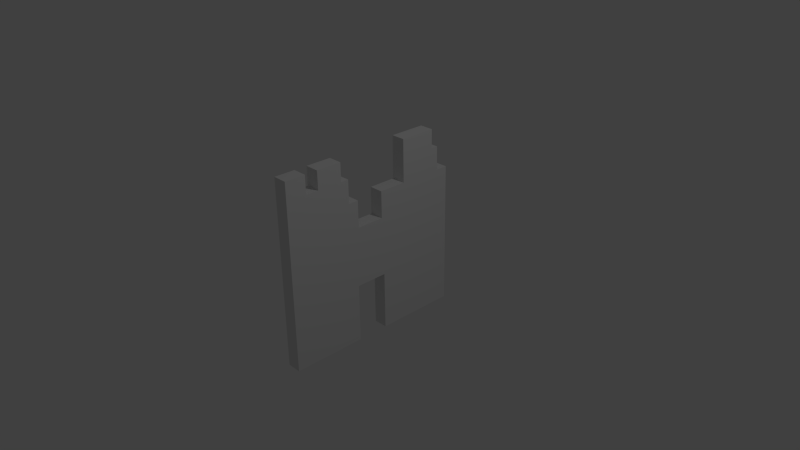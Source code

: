 # Source: wall1.blend  (saved by Blender 2.65.0; exported with 4.5.12 LTS)
import bpy
from mathutils import Matrix  # noqa: F401  (used for matrix-valued properties, if any)

bpy.ops.wm.read_factory_settings(use_empty=True)
scene = bpy.context.scene
scene.name = 'Scene'

# ---- collections
col_collection_1 = bpy.data.collections.new('Collection 1'); scene.collection.children.link(col_collection_1)

# ---- materials (node trees are filled in below, after node groups)
mat_material = bpy.data.materials.new('Material')
mat_material.alpha_threshold = 0.0
mat_material.use_transparent_shadow = False
mat_material.roughness = 0.5
mat_material.line_color = (0.0, 0.0, 0.0, 1.0)

# ---- material node trees

# ---- world
world_world = bpy.data.worlds.new('World'); scene.world = world_world
world_world.color = (0.05088, 0.05088, 0.05088)
world_world.use_sun_shadow = False
world_world.sun_shadow_jitter_overblur = 0.0
world_world.cycles.sampling_method = 'MANUAL'
world_world.cycles.sample_map_resolution = 256

# ---- cameras
cam_camera = bpy.data.cameras.new('Camera')
cam_camera.clip_end = 100.0
cam_camera.lens = 35.0
cam_camera.sensor_width = 32.0
cam_camera.sensor_height = 18.0
cam_camera.ortho_scale = 7.314
cam_camera.dof.focus_distance = 0.0
cam_camera.dof.aperture_fstop = 128.0

# ---- lights
light_lamp = bpy.data.lights.new('Lamp', 'POINT')
light_lamp.transmission_factor = 0.0
light_lamp.cutoff_distance = 30.0
light_lamp.energy = 100.0
light_lamp.shadow_buffer_clip_start = 1.001
light_lamp.shadow_soft_size = 0.1
light_lamp.shadow_maximum_resolution = 0.006
light_lamp.use_absolute_resolution = True
light_lamp.cycles.use_multiple_importance_sampling = False

# ---- meshes
me_plane = bpy.data.meshes.new('Plane')
me_plane.from_pydata([(1.197, -0.9983, -0.01628), (-0.4502, -0.9983, -0.01628), (1.197, 1.334, -0.01628), (-0.4502, 1.334, -0.01628), (1.197, -0.3612, -0.01628), (1.197, -0.2525, -0.01628), (1.197, 0.1919, -0.01628), (1.197, 0.5565, -0.01628), (1.197, 1.164, -0.01628), (-0.4502, 1.164, -0.01628), (-0.4502, 0.5565, -0.01628), (-0.4502, 0.1678, -0.01628), (-0.4502, -0.2209, -0.01628), (-0.4502, -0.3612, -0.01628), (1.197, -1.284, -0.01628), (-0.4502, -1.284, -0.01628), (-0.8249, -0.9983, -0.01628), (-0.8249, 1.334, -0.01628), (-1.42, 0.5565, -0.2128), (-0.8249, 0.5565, -0.01628), (-0.8249, 0.1678, -0.01628), (-0.8249, -0.2209, -0.01628), (-1.42, 1.065, -0.2128), (-0.8249, -1.284, -0.01628), (-0.8249, 1.065, -0.2128), (0.3786, 1.065, -0.2128), (-1.155, 1.065, -0.2128), (-0.4502, 1.065, -0.2128), (1.197, 1.065, -0.2128), (-1.155, 0.5565, -0.2128), (-0.8249, 1.164, -0.2128), (-1.404, -0.9983, -0.2128), (-1.404, -1.284, -0.2128), (-1.404, -0.8212, -0.2128), (-1.404, -0.4694, -0.2128), (-0.8249, -0.8212, -0.2128), (-1.148, -0.8212, -0.2128), (0.3786, -0.8212, -0.2128), (1.197, -0.8212, -0.2128), (-0.4502, -0.8212, -0.2128), (-0.8249, -0.4694, -0.2128), (-1.148, -0.4694, -0.2128), (0.3786, -0.4694, -0.2128), (-1.155, 1.164, -0.01628), (1.197, -0.4694, -0.2128), (-0.4502, -0.4694, -0.2128), (-1.148, -0.3612, -0.2128), (-1.148, -0.9983, -0.2128), (0.3786, -0.9983, -0.01628), (0.3786, 1.334, -0.01628), (0.3786, -0.3612, -0.01628), (0.3786, -0.2525, -0.01628), (0.3786, 0.1919, -0.01628), (0.3786, 0.5565, -0.01628), (0.3786, 1.164, -0.01628), (0.3786, -1.284, -0.01628), (-1.148, -1.284, -0.2128), (-0.8249, -0.3612, -0.2128), (0.3786, -1.284, -0.2128), (0.3786, 1.164, -0.2128), (0.3786, 0.5565, -0.2128), (0.3786, 0.1919, -0.2128), (0.3786, -0.2525, -0.2128), (0.3786, -0.3612, -0.2128), (0.3786, 1.334, -0.2128), (-0.8249, -0.3612, -0.01628), (-1.148, -1.284, -0.01628), (-1.148, -0.9983, -0.01628), (-1.148, -0.3612, -0.01628), (0.3786, -0.9983, -0.2128), (-0.4502, -0.4694, -0.01628), (1.197, -0.4694, -0.01628), (0.3786, -0.4694, -0.01628), (-1.148, -0.4694, -0.01628), (-0.8249, -0.4694, -0.01628), (-1.155, 1.164, -0.2128), (-0.8249, -1.284, -0.2128), (-0.8249, -0.2209, -0.2128), (-0.8249, 0.1678, -0.2128), (-0.8249, 0.5565, -0.2128), (-0.4502, -0.8212, -0.01628), (1.197, -0.8212, -0.01628), (0.3786, -0.8212, -0.01628), (-1.148, -0.8212, -0.01628), (-0.8249, -0.8212, -0.01628), (-0.8249, 1.334, -0.2128), (-0.8249, -0.9983, -0.2128), (-0.4502, -1.284, -0.2128), (1.197, -1.284, -0.2128), (-0.4502, -0.3612, -0.2128), (-1.404, -0.4694, -0.01628), (-0.4502, -0.2209, -0.2128), (-1.404, -0.8212, -0.01628), (-0.4502, 0.1678, -0.2128), (-0.4502, 0.5565, -0.2128), (-1.404, -1.284, -0.01628), (-1.404, -0.9983, -0.01628), (-0.4502, 1.164, -0.2128), (-0.8249, 1.164, -0.01628), (-1.155, 0.5565, -0.01628), (1.197, 1.164, -0.2128), (1.197, 0.5565, -0.2128), (1.197, 1.065, -0.01628), (-0.4502, 1.065, -0.01628), (1.197, 0.1919, -0.2128), (1.197, -0.2525, -0.2128), (-1.155, 1.065, -0.01628), (0.3786, 1.065, -0.01628), (1.197, -0.3612, -0.2128), (-0.4502, 1.334, -0.2128), (1.197, 1.334, -0.2128), (-0.8249, 1.065, -0.01628), (-0.4502, -0.9983, -0.2128), (-1.42, 1.065, -0.01628), (-1.42, 0.5565, -0.01628), (1.197, -0.9983, -0.2128)], [], [(54, 8, 2, 49), (72, 71, 4, 50), (50, 4, 5, 51), (52, 6, 7, 53), (107, 102, 8, 54), (48, 1, 15, 55), (15, 1, 16, 23), (98, 43, 106, 111), (11, 10, 19, 20), (95, 96, 31, 32), (113, 106, 26, 22), (12, 11, 93, 91), (21, 12, 91, 77), (83, 92, 33, 36), (68, 65, 57, 46), (73, 68, 46, 41), (7, 6, 104, 101), (3, 49, 64, 109), (19, 99, 29, 79), (10, 53, 107, 103), (11, 20, 78, 93), (17, 3, 109, 85), (81, 0, 115, 38), (4, 71, 44, 108), (71, 81, 38, 44), (20, 19, 79, 78), (43, 98, 30, 75), (51, 5, 105, 62), (53, 7, 102, 107), (99, 114, 18, 29), (90, 73, 41, 34), (98, 17, 85, 30), (102, 7, 101, 28), (16, 67, 66, 23), (2, 8, 100, 110), (65, 21, 77, 57), (0, 14, 88, 115), (9, 54, 49, 3), (70, 72, 50, 13), (13, 50, 51, 12), (12, 51, 52, 11), (11, 52, 53, 10), (103, 107, 54, 9), (0, 48, 55, 14), (114, 113, 22, 18), (49, 2, 110, 64), (52, 51, 62, 61), (5, 4, 108, 105), (23, 66, 56, 76), (92, 90, 34, 33), (55, 15, 87, 58), (8, 102, 28, 100), (96, 67, 47, 31), (6, 52, 61, 104), (97, 27, 24, 30), (27, 94, 79, 24), (80, 84, 16, 1), (97, 30, 85, 109), (84, 83, 67, 16), (13, 12, 21, 65), (26, 29, 18, 22), (24, 79, 29, 26), (82, 81, 71, 72), (80, 82, 72, 70), (13, 65, 74, 70), (65, 68, 73, 74), (47, 56, 32, 31), (41, 36, 33, 34), (112, 39, 37, 69), (69, 37, 38, 115), (70, 74, 84, 80), (74, 73, 83, 84), (48, 0, 81, 82), (1, 48, 82, 80), (40, 35, 36, 41), (45, 39, 35, 40), (57, 40, 41, 46), (89, 45, 40, 57), (39, 45, 42, 37), (37, 42, 44, 38), (73, 90, 92, 83), (89, 57, 77, 91), (35, 86, 47, 36), (39, 112, 86, 35), (115, 88, 58, 69), (27, 97, 59, 25), (93, 94, 60, 61), (67, 96, 95, 66), (111, 106, 99, 19), (91, 93, 61, 62), (89, 91, 62, 63), (106, 113, 114, 99), (9, 3, 17, 98), (45, 89, 63, 42), (97, 109, 64, 59), (86, 76, 56, 47), (60, 25, 28, 101), (94, 27, 25, 60), (93, 78, 79, 94), (103, 111, 19, 10), (30, 24, 26, 75), (87, 76, 86, 112), (9, 98, 111, 103), (69, 58, 87, 112), (25, 59, 100, 28), (61, 60, 101, 104), (63, 62, 105, 108), (42, 63, 108, 44), (59, 64, 110, 100), (14, 55, 58, 88), (106, 43, 75, 26), (66, 95, 32, 56), (15, 23, 76, 87), (67, 83, 36, 47)])
_uv = me_plane.uv_layers.new(name='UVMap')
_uv.uv.foreach_set('vector', [1.604, 0.03898, 1.605, -0.7363, 1.765, -0.736, 1.764, 0.03909, 0.04758, 0.03415, 0.05058, -0.743, 0.1533, -0.7426, 0.1506, 0.0345, 0.1506, 0.0345, 0.1533, -0.7426, 0.2864, -0.7421, 0.2836, 0.03496, 0.6516, 0.03631, 0.6543, -0.7386, 1.022, -0.7373, 1.02, 0.03754, 1.502, 0.03949, 1.503, -0.7359, 1.605, -0.7363, 1.604, 0.03898, -0.4539, 0.032, -0.4567, 0.8175, -0.7277, 0.8165, -0.7249, 0.03101, -0.7277, 0.8165, -0.4567, 0.8175, -0.458, 1.173, -0.729, 1.172, 1.602, 1.182, 1.601, 1.5, 1.506, 1.5, 1.506, 1.182, 0.6487, 0.8211, 1.019, 0.822, 1.018, 1.18, 0.647, 1.179, 0.3437, 0.379, 0.3486, 0.3768, 0.3497, 0.3803, 0.3457, 0.3813, 0.4214, 0.4016, 0.4248, 0.4119, 0.4171, 0.4122, 0.4171, 0.4059, 0.3694, 0.3967, 0.3718, 0.4055, 0.3672, 0.4084, 0.3648, 0.3976, 0.368, 0.3885, 0.3694, 0.3967, 0.3648, 0.3976, 0.3641, 0.3893, 0.3564, 0.3753, 0.3591, 0.374, 0.3599, 0.3761, 0.3574, 0.3787, 0.3665, 0.3794, 0.3674, 0.3856, 0.3631, 0.3861, 0.3633, 0.3801, 0.366, 0.3776, 0.3665, 0.3794, 0.3633, 0.3801, 0.363, 0.3787, 0.362, 0.459, 0.3567, 0.4503, 0.3605, 0.4489, 0.3658, 0.4555, 0.4152, 0.4439, 0.4032, 0.4583, 0.4, 0.4547, 0.4108, 0.4415, 0.3858, 0.4119, 0.4006, 0.4024, 0.4033, 0.4079, 0.3866, 0.4182, 1.019, 0.822, 1.02, 0.03754, 1.502, 0.03949, 1.503, 0.8191, 0.3718, 0.4055, 0.3777, 0.4103, 0.3758, 0.4144, 0.3672, 0.4084, 0.4207, 0.4336, 0.4152, 0.4439, 0.4108, 0.4415, 0.415, 0.4321, 0.3323, 0.4252, 0.3302, 0.4212, 0.3338, 0.4193, 0.3362, 0.4228, 0.3401, 0.4336, 0.3378, 0.4317, 0.3409, 0.4278, 0.343, 0.4298, 0.3378, 0.4317, 0.3323, 0.4252, 0.3362, 0.4228, 0.3409, 0.4278, 0.3777, 0.4103, 0.3858, 0.4119, 0.3866, 0.4182, 0.3758, 0.4144, 0.4248, 0.4159, 0.4221, 0.428, 0.415, 0.4263, 0.4176, 0.4161, 0.3559, 0.4323, 0.3438, 0.4353, 0.3451, 0.4319, 0.3568, 0.4288, 1.02, 0.03754, 1.022, -0.7373, 1.503, -0.7359, 1.502, 0.03949, 0.4006, 0.4024, 0.408, 0.399, 0.4092, 0.4038, 0.4033, 0.4079, 0.3636, 0.374, 0.366, 0.3776, 0.363, 0.3787, 0.3624, 0.3762, 0.4221, 0.428, 0.4207, 0.4336, 0.415, 0.4321, 0.415, 0.4263, 0.3742, 0.4698, 0.362, 0.459, 0.3658, 0.4555, 0.3769, 0.4631, -0.458, 1.173, -0.4591, 1.48, -0.7302, 1.479, -0.729, 1.172, 0.3855, 0.4726, 0.378, 0.4716, 0.3804, 0.4647, 0.3849, 0.4666, 0.3674, 0.3856, 0.368, 0.3885, 0.3641, 0.3893, 0.3631, 0.3861, 0.3302, 0.4212, 0.3285, 0.4156, 0.3312, 0.4148, 0.3338, 0.4193, 1.602, 0.8188, 1.604, 0.03898, 1.764, 0.03909, 1.764, 0.8193, 0.04468, 0.8189, 0.04758, 0.03415, 0.1506, 0.0345, 0.1477, 0.8192, 0.1477, 0.8192, 0.1506, 0.0345, 0.2836, 0.03496, 0.2807, 0.8197, 0.2807, 0.8197, 0.2836, 0.03496, 0.6516, 0.03631, 0.6487, 0.8211, 0.6487, 0.8211, 0.6516, 0.03631, 1.02, 0.03754, 1.019, 0.822, 1.503, 0.8191, 1.502, 0.03949, 1.604, 0.03898, 1.602, 0.8188, -0.4511, -0.7447, -0.4539, 0.032, -0.7249, 0.03101, -0.7222, -0.7456, 0.408, 0.399, 0.4214, 0.4016, 0.4171, 0.4059, 0.4092, 0.4038, 0.4032, 0.4583, 0.3855, 0.4726, 0.3849, 0.4666, 0.4, 0.4547, 0.3595, 0.4354, 0.3559, 0.4323, 0.3568, 0.4288, 0.3642, 0.4337, 0.3438, 0.4353, 0.3401, 0.4336, 0.343, 0.4298, 0.3451, 0.4319, 0.338, 0.3877, 0.3409, 0.3825, 0.3438, 0.3843, 0.3414, 0.3895, 0.3591, 0.374, 0.3636, 0.374, 0.3624, 0.3762, 0.3599, 0.3761, 0.33, 0.4057, 0.3341, 0.3954, 0.3368, 0.397, 0.3325, 0.4064, 0.378, 0.4716, 0.3742, 0.4698, 0.3769, 0.4631, 0.3804, 0.4647, 0.3486, 0.3768, 0.3532, 0.3756, 0.3539, 0.3788, 0.3497, 0.3803, 0.3567, 0.4503, 0.3595, 0.4354, 0.3642, 0.4337, 0.3605, 0.4489, 1.594, 0.8237, 1.494, 0.8245, 1.498, 1.19, 1.595, 1.19, 1.494, 0.8245, 1.005, 0.8294, 1.005, 1.191, 1.498, 1.19, -0.2888, 0.818, -0.29, 1.173, -0.458, 1.173, -0.4567, 0.8175, 1.594, 0.8237, 1.595, 1.19, 1.76, 1.188, 1.756, 0.8236, -0.29, 1.173, -0.2911, 1.48, -0.4591, 1.48, -0.458, 1.173, 0.1477, 0.8192, 0.2807, 0.8197, 0.2796, 1.175, 0.1464, 1.175, 1.499, 1.511, 1.005, 1.511, 1.005, 1.769, 1.499, 1.769, 1.498, 1.19, 1.005, 1.191, 1.005, 1.511, 1.499, 1.511, -0.286, 0.03265, -0.2831, -0.7441, 0.05058, -0.743, 0.04758, 0.03415, -0.2888, 0.818, -0.286, 0.03265, 0.04758, 0.03415, 0.04468, 0.8189, 0.1477, 0.8192, 0.1464, 1.175, 0.04371, 1.175, 0.04468, 0.8189, 0.1464, 1.175, 0.1453, 1.482, 0.04265, 1.482, 0.04371, 1.175, -0.4829, 1.499, -0.7564, 1.499, -0.7563, 1.743, -0.4828, 1.743, 0.02324, 1.499, -0.3135, 1.499, -0.3134, 1.743, 0.02336, 1.743, -0.4833, 0.831, -0.314, 0.8308, -0.3144, 0.03857, -0.4838, 0.03863, -0.4838, 0.03863, -0.3144, 0.03857, -0.3147, -0.745, -0.4842, -0.7449, 0.04468, 0.8189, 0.04371, 1.175, -0.29, 1.173, -0.2888, 0.818, 0.04371, 1.175, 0.04265, 1.482, -0.2911, 1.48, -0.29, 1.173, -0.4539, 0.032, -0.4511, -0.7447, -0.2831, -0.7441, -0.286, 0.03265, -0.4567, 0.8175, -0.4539, 0.032, -0.286, 0.03265, -0.2888, 0.818, 0.02302, 1.189, -0.3137, 1.189, -0.3135, 1.499, 0.02324, 1.499, 0.0225, 0.8303, -0.314, 0.8308, -0.3137, 1.189, 0.02302, 1.189, 0.1266, 1.189, 0.02302, 1.189, 0.02324, 1.499, 0.1268, 1.499, 0.1264, 0.8302, 0.0225, 0.8303, 0.02302, 1.189, 0.1266, 1.189, -0.314, 0.8308, 0.0225, 0.8303, 0.02214, 0.03869, -0.3144, 0.03857, -0.3144, 0.03857, 0.02214, 0.03869, 0.0219, -0.7453, -0.3147, -0.745, 0.04265, 1.482, 0.04175, 1.724, -0.292, 1.723, -0.2911, 1.48, 0.1264, 0.8302, 0.1266, 1.189, 0.2609, 1.189, 0.2606, 0.8302, -0.3137, 1.189, -0.483, 1.189, -0.4829, 1.499, -0.3135, 1.499, -0.314, 0.8308, -0.4833, 0.831, -0.483, 1.189, -0.3137, 1.189, -0.4842, -0.7449, -0.7577, -0.7447, -0.7572, 0.03877, -0.4838, 0.03863, 1.494, 0.8245, 1.594, 0.8237, 1.592, 0.03708, 1.489, 0.03801, 0.6318, 0.83, 1.005, 0.8294, 1.003, 0.03805, 0.6315, 0.03835, -0.4591, 1.48, -0.46, 1.722, -0.7311, 1.721, -0.7302, 1.479, 1.506, 1.182, 1.506, 1.5, 1.016, 1.498, 1.018, 1.18, 0.2606, 0.8302, 0.6318, 0.83, 0.6315, 0.03835, 0.2602, 0.03852, 0.1264, 0.8302, 0.2606, 0.8302, 0.2602, 0.03852, 0.126, 0.03861, 1.506, 1.5, 1.505, 1.755, 1.015, 1.753, 1.016, 1.498, 1.602, 0.8188, 1.764, 0.8193, 1.765, 1.181, 1.602, 1.182, 0.0225, 0.8303, 0.1264, 0.8302, 0.126, 0.03861, 0.02214, 0.03869, 1.594, 0.8237, 1.756, 0.8236, 1.754, 0.03652, 1.592, 0.03708, -0.483, 1.189, -0.7565, 1.19, -0.7564, 1.499, -0.4829, 1.499, 1.003, 0.03805, 1.489, 0.03801, 1.487, -0.7442, 1.002, -0.7436, 1.005, 0.8294, 1.494, 0.8245, 1.489, 0.03801, 1.003, 0.03805, 0.6318, 0.83, 0.6316, 1.191, 1.005, 1.191, 1.005, 0.8294, 1.503, 0.8191, 1.506, 1.182, 1.018, 1.18, 1.019, 0.822, 1.595, 1.19, 1.498, 1.19, 1.499, 1.511, 1.596, 1.511, -0.7567, 0.8312, -0.7565, 1.19, -0.483, 1.189, -0.4833, 0.831, 1.602, 0.8188, 1.602, 1.182, 1.506, 1.182, 1.503, 0.8191, -0.4838, 0.03863, -0.7572, 0.03877, -0.7567, 0.8312, -0.4833, 0.831, 1.489, 0.03801, 1.592, 0.03708, 1.59, -0.745, 1.487, -0.7442, 0.6315, 0.03835, 1.003, 0.03805, 1.002, -0.7436, 0.6309, -0.7434, 0.126, 0.03861, 0.2602, 0.03852, 0.2598, -0.7454, 0.1255, -0.7453, 0.02214, 0.03869, 0.126, 0.03861, 0.1255, -0.7453, 0.0219, -0.7453, 1.592, 0.03708, 1.754, 0.03652, 1.752, -0.7453, 1.59, -0.745, 0.3285, 0.4156, 0.33, 0.4057, 0.3325, 0.4064, 0.3312, 0.4148, 0.4248, 0.4119, 0.4248, 0.4159, 0.4176, 0.4161, 0.4171, 0.4122, 0.3409, 0.3825, 0.3437, 0.379, 0.3457, 0.3813, 0.3438, 0.3843, 0.3341, 0.3954, 0.338, 0.3877, 0.3414, 0.3895, 0.3368, 0.397, 0.3532, 0.3756, 0.3564, 0.3753, 0.3574, 0.3787, 0.3539, 0.3788])
me_plane.use_remesh_preserve_volume = False
me_plane.use_remesh_preserve_attributes = False
me_plane.use_mirror_vertex_groups = False
me_plane.update()
me_cube = bpy.data.meshes.new('Cube')
me_cube.from_pydata([], [], [])
_uv = me_cube.uv_layers.new(name='UVMap')
_uv.uv.foreach_set('vector', [])
me_cube.materials.append(mat_material)
me_cube.use_remesh_preserve_volume = False
me_cube.use_remesh_preserve_attributes = False
me_cube.use_mirror_vertex_groups = False
me_cube.update()

# ---- objects
ob_plane = bpy.data.objects.new('Plane', me_plane)
ob_cube = bpy.data.objects.new('Cube', me_cube)
ob_lamp = bpy.data.objects.new('Lamp', light_lamp)
ob_camera = bpy.data.objects.new('Camera', cam_camera)

# ---- transforms, parenting, visibility, modifiers, constraints
ob_plane.location = (0.0, 0.0, 0.0)
ob_plane.rotation_euler = (0.0, 1.571, 0.0)
ob_plane.lineart.crease_threshold = 0.0
ob_cube.location = (0.0, 0.0, 1.806)
ob_cube.scale = (1.806, 3.049, 1.806)
ob_cube.lock_rotations_4d = False
ob_cube.empty_display_type = 'ARROWS'
ob_cube.lineart.crease_threshold = 0.0
ob_lamp.location = (4.076, 1.005, 5.904)
ob_lamp.rotation_euler = (0.6503, 0.05522, 1.866)
ob_lamp.lock_rotations_4d = False
ob_lamp.empty_display_type = 'ARROWS'
ob_lamp.color = (0.0, 0.0, 0.0, 0.0)
ob_lamp.lineart.crease_threshold = 0.0
ob_camera.location = (7.481, -6.508, 5.344)
ob_camera.rotation_euler = (1.109, 0.01082, 0.8149)
ob_camera.lock_rotations_4d = False
ob_camera.empty_display_type = 'ARROWS'
ob_camera.color = (0.0, 0.0, 0.0, 0.0)
ob_camera.display_type = 'WIRE'
ob_camera.lineart.crease_threshold = 0.0

# ---- collection membership
col_collection_1.objects.link(ob_plane)
col_collection_1.objects.link(ob_cube)
col_collection_1.objects.link(ob_lamp)
col_collection_1.objects.link(ob_camera)

# ---- scene / render settings (as saved in the file)
scene.camera = ob_camera
scene.frame_start = 1; scene.frame_end = 250; scene.frame_set(1)
scene.render.engine = 'BLENDER_EEVEE_NEXT'
scene.render.image_settings.color_mode = 'RGB'
scene.render.image_settings.compression = 90
scene.render.resolution_percentage = 50
scene.render.dither_intensity = 0.0
scene.render.bake_margin = 2
scene.render.bake_bias = 0.0
scene.cycles.use_denoising = False
scene.cycles.samples = 10
scene.cycles.sampling_pattern = 'TABULATED_SOBOL'
scene.cycles.light_sampling_threshold = 0.0
scene.cycles.use_adaptive_sampling = False
scene.cycles.use_light_tree = False
scene.cycles.blur_glossy = 0.0
scene.cycles.volume_bounces = 1
scene.cycles.pixel_filter_type = 'GAUSSIAN'
scene.cycles.sample_clamp_indirect = 0.0
scene.view_settings.view_transform = 'Standard'
bpy.context.view_layer.update()
